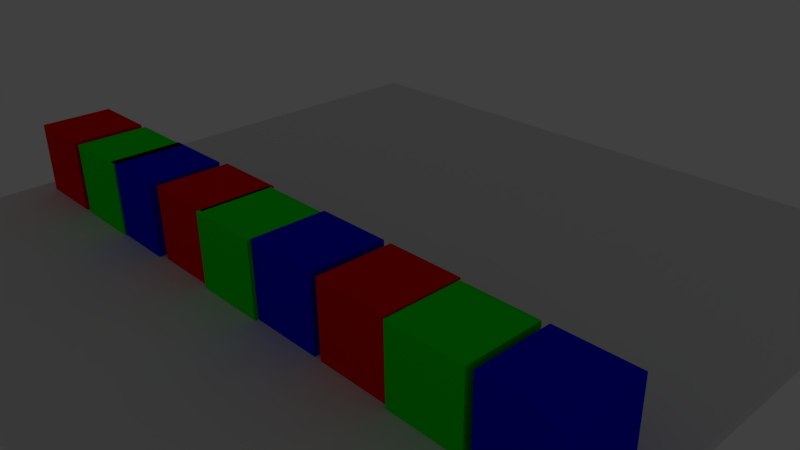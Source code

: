 # Source: test.blend  (saved by Blender 2.79.0; exported with 4.5.12 LTS)
import bpy
from mathutils import Matrix  # noqa: F401  (used for matrix-valued properties, if any)

bpy.ops.wm.read_factory_settings(use_empty=True)
scene = bpy.context.scene
scene.name = 'Scene'

# ---- collections
col_collection_1 = bpy.data.collections.new('Collection 1'); scene.collection.children.link(col_collection_1)
col_collection_1.hide_render = True
col_collection_1.hide_viewport = True
col_collection_5 = bpy.data.collections.new('Collection 5'); scene.collection.children.link(col_collection_5)

# ---- materials (node trees are filled in below, after node groups)
mat_red = bpy.data.materials.new('Red')
mat_red.alpha_threshold = 0.0
mat_red.use_transparent_shadow = False
mat_red.diffuse_color = (1.0, 0.0, 0.0, 1.0)
mat_red.roughness = 0.5
mat_blue = bpy.data.materials.new('Blue')
mat_blue.alpha_threshold = 0.0
mat_blue.use_transparent_shadow = False
mat_blue.diffuse_color = (0.0, 0.0, 1.0, 1.0)
mat_blue.roughness = 0.5
mat_green = bpy.data.materials.new('Green')
mat_green.alpha_threshold = 0.0
mat_green.use_transparent_shadow = False
mat_green.diffuse_color = (0.0, 1.0, 0.0, 1.0)
mat_green.roughness = 0.5
mat_green_001 = bpy.data.materials.new('Green.001')
mat_green_001.alpha_threshold = 0.0
mat_green_001.use_transparent_shadow = False
mat_green_001.diffuse_color = (0.0, 1.0, 0.0, 1.0)
mat_green_001.roughness = 0.5
mat_blue_001 = bpy.data.materials.new('Blue.001')
mat_blue_001.alpha_threshold = 0.0
mat_blue_001.use_transparent_shadow = False
mat_blue_001.diffuse_color = (0.0, 0.0, 1.0, 1.0)
mat_blue_001.roughness = 0.5
mat_red_001 = bpy.data.materials.new('Red.001')
mat_red_001.alpha_threshold = 0.0
mat_red_001.use_transparent_shadow = False
mat_red_001.diffuse_color = (1.0, 0.0, 0.0, 1.0)
mat_red_001.roughness = 0.5

# ---- material node trees

# ---- world
world_world = bpy.data.worlds.new('World'); scene.world = world_world
world_world.color = (0.05088, 0.05088, 0.05088)
world_world.use_sun_shadow = False
world_world.sun_shadow_jitter_overblur = 0.0
world_world.cycles.sampling_method = 'MANUAL'

# ---- cameras
cam_camera = bpy.data.cameras.new('Camera')
cam_camera.clip_end = 100.0
cam_camera.lens = 35.0
cam_camera.sensor_width = 32.0
cam_camera.sensor_height = 18.0
cam_camera.ortho_scale = 7.314
cam_camera.dof.focus_distance = 0.0
cam_camera.dof.aperture_fstop = 128.0

# ---- lights
light_lamp = bpy.data.lights.new('Lamp', 'POINT')
light_lamp.transmission_factor = 0.0
light_lamp.cutoff_distance = 30.0
light_lamp.energy = 100.0
light_lamp.shadow_buffer_clip_start = 1.001
light_lamp.shadow_soft_size = 0.1
light_lamp.shadow_maximum_resolution = 0.006
light_lamp.use_absolute_resolution = True

# ---- meshes
me_block_mesh_007 = bpy.data.meshes.new('Block_mesh.007')
me_block_mesh_007.from_pydata([(-0.0775, -0.0775, -0.0775), (-0.0775, -0.0775, 0.0775), (-0.0775, 0.0775, -0.0775), (-0.0775, 0.0775, 0.0775), (0.0775, -0.0775, -0.0775), (0.0775, -0.0775, 0.0775), (0.0775, 0.0775, -0.0775), (0.0775, 0.0775, 0.0775)], [], [(1, 3, 2, 0), (3, 7, 6, 2), (7, 5, 4, 6), (5, 1, 0, 4), (0, 2, 6, 4), (5, 7, 3, 1)])
me_block_mesh_007.materials.append(mat_red)
me_block_mesh_007.use_remesh_preserve_volume = False
me_block_mesh_007.use_remesh_preserve_attributes = False
me_block_mesh_007.use_mirror_vertex_groups = False
me_block_mesh_007.update()
me_block_mesh_006 = bpy.data.meshes.new('Block_mesh.006')
me_block_mesh_006.from_pydata([(-0.0775, -0.0775, -0.0775), (-0.0775, -0.0775, 0.0775), (-0.0775, 0.0775, -0.0775), (-0.0775, 0.0775, 0.0775), (0.0775, -0.0775, -0.0775), (0.0775, -0.0775, 0.0775), (0.0775, 0.0775, -0.0775), (0.0775, 0.0775, 0.0775)], [], [(1, 3, 2, 0), (3, 7, 6, 2), (7, 5, 4, 6), (5, 1, 0, 4), (0, 2, 6, 4), (5, 7, 3, 1)])
me_block_mesh_006.materials.append(mat_blue)
me_block_mesh_006.use_remesh_preserve_volume = False
me_block_mesh_006.use_remesh_preserve_attributes = False
me_block_mesh_006.use_mirror_vertex_groups = False
me_block_mesh_006.update()
me_block_mesh_005 = bpy.data.meshes.new('Block_mesh.005')
me_block_mesh_005.from_pydata([(-0.0775, -0.0775, -0.0775), (-0.0775, -0.0775, 0.0775), (-0.0775, 0.0775, -0.0775), (-0.0775, 0.0775, 0.0775), (0.0775, -0.0775, -0.0775), (0.0775, -0.0775, 0.0775), (0.0775, 0.0775, -0.0775), (0.0775, 0.0775, 0.0775)], [], [(1, 3, 2, 0), (3, 7, 6, 2), (7, 5, 4, 6), (5, 1, 0, 4), (0, 2, 6, 4), (5, 7, 3, 1)])
me_block_mesh_005.materials.append(mat_green)
me_block_mesh_005.use_remesh_preserve_volume = False
me_block_mesh_005.use_remesh_preserve_attributes = False
me_block_mesh_005.use_mirror_vertex_groups = False
me_block_mesh_005.update()
me_block_mesh_004 = bpy.data.meshes.new('Block_mesh.004')
me_block_mesh_004.from_pydata([(-0.0775, -0.0775, -0.0775), (-0.0775, -0.0775, 0.0775), (-0.0775, 0.0775, -0.0775), (-0.0775, 0.0775, 0.0775), (0.0775, -0.0775, -0.0775), (0.0775, -0.0775, 0.0775), (0.0775, 0.0775, -0.0775), (0.0775, 0.0775, 0.0775)], [], [(1, 3, 2, 0), (3, 7, 6, 2), (7, 5, 4, 6), (5, 1, 0, 4), (0, 2, 6, 4), (5, 7, 3, 1)])
me_block_mesh_004.materials.append(mat_blue)
me_block_mesh_004.use_remesh_preserve_volume = False
me_block_mesh_004.use_remesh_preserve_attributes = False
me_block_mesh_004.use_mirror_vertex_groups = False
me_block_mesh_004.update()
me_block_mesh_003 = bpy.data.meshes.new('Block_mesh.003')
me_block_mesh_003.from_pydata([(-0.0775, -0.0775, -0.0775), (-0.0775, -0.0775, 0.0775), (-0.0775, 0.0775, -0.0775), (-0.0775, 0.0775, 0.0775), (0.0775, -0.0775, -0.0775), (0.0775, -0.0775, 0.0775), (0.0775, 0.0775, -0.0775), (0.0775, 0.0775, 0.0775)], [], [(1, 3, 2, 0), (3, 7, 6, 2), (7, 5, 4, 6), (5, 1, 0, 4), (0, 2, 6, 4), (5, 7, 3, 1)])
me_block_mesh_003.materials.append(mat_green)
me_block_mesh_003.use_remesh_preserve_volume = False
me_block_mesh_003.use_remesh_preserve_attributes = False
me_block_mesh_003.use_mirror_vertex_groups = False
me_block_mesh_003.update()
me_block_mesh_002 = bpy.data.meshes.new('Block_mesh.002')
me_block_mesh_002.from_pydata([(-0.0775, -0.0775, -0.0775), (-0.0775, -0.0775, 0.0775), (-0.0775, 0.0775, -0.0775), (-0.0775, 0.0775, 0.0775), (0.0775, -0.0775, -0.0775), (0.0775, -0.0775, 0.0775), (0.0775, 0.0775, -0.0775), (0.0775, 0.0775, 0.0775)], [], [(1, 3, 2, 0), (3, 7, 6, 2), (7, 5, 4, 6), (5, 1, 0, 4), (0, 2, 6, 4), (5, 7, 3, 1)])
me_block_mesh_002.materials.append(mat_red)
me_block_mesh_002.use_remesh_preserve_volume = False
me_block_mesh_002.use_remesh_preserve_attributes = False
me_block_mesh_002.use_mirror_vertex_groups = False
me_block_mesh_002.update()
me_plane_001 = bpy.data.meshes.new('Plane.001')
me_plane_001.from_pydata([(-0.765, -0.765, 0.0), (0.765, -0.765, 0.0), (-0.765, 0.765, 0.0), (0.765, 0.765, 0.0), (-0.7655, -0.768, -0.01966), (0.7645, -0.768, -0.01966), (-0.7655, 0.762, -0.01966), (0.7645, 0.762, -0.01966)], [], [(0, 2, 3, 1), (4, 5, 7, 6), (1, 3, 7, 5), (2, 0, 4, 6), (3, 2, 6, 7), (0, 1, 5, 4)])
me_plane_001.use_remesh_preserve_volume = False
me_plane_001.use_remesh_preserve_attributes = False
me_plane_001.use_mirror_vertex_groups = False
me_plane_001.update()
me_block_mesh_010 = bpy.data.meshes.new('Block_mesh.010')
me_block_mesh_010.from_pydata([(-0.0775, -0.0775, -0.0775), (-0.0775, -0.0775, 0.0775), (-0.0775, 0.0775, -0.0775), (-0.0775, 0.0775, 0.0775), (0.0775, -0.0775, -0.0775), (0.0775, -0.0775, 0.0775), (0.0775, 0.0775, -0.0775), (0.0775, 0.0775, 0.0775)], [], [(1, 3, 2, 0), (3, 7, 6, 2), (7, 5, 4, 6), (5, 1, 0, 4), (0, 2, 6, 4), (5, 7, 3, 1)])
me_block_mesh_010.materials.append(mat_green_001)
me_block_mesh_010.use_remesh_preserve_volume = False
me_block_mesh_010.use_remesh_preserve_attributes = False
me_block_mesh_010.use_mirror_vertex_groups = False
me_block_mesh_010.update()
me_block_mesh_009 = bpy.data.meshes.new('Block_mesh.009')
me_block_mesh_009.from_pydata([(-0.0775, -0.0775, -0.0775), (-0.0775, -0.0775, 0.0775), (-0.0775, 0.0775, -0.0775), (-0.0775, 0.0775, 0.0775), (0.0775, -0.0775, -0.0775), (0.0775, -0.0775, 0.0775), (0.0775, 0.0775, -0.0775), (0.0775, 0.0775, 0.0775)], [], [(1, 3, 2, 0), (3, 7, 6, 2), (7, 5, 4, 6), (5, 1, 0, 4), (0, 2, 6, 4), (5, 7, 3, 1)])
me_block_mesh_009.materials.append(mat_blue_001)
me_block_mesh_009.use_remesh_preserve_volume = False
me_block_mesh_009.use_remesh_preserve_attributes = False
me_block_mesh_009.use_mirror_vertex_groups = False
me_block_mesh_009.update()
me_block_mesh_008 = bpy.data.meshes.new('Block_mesh.008')
me_block_mesh_008.from_pydata([(-0.0775, -0.0775, -0.0775), (-0.0775, -0.0775, 0.0775), (-0.0775, 0.0775, -0.0775), (-0.0775, 0.0775, 0.0775), (0.0775, -0.0775, -0.0775), (0.0775, -0.0775, 0.0775), (0.0775, 0.0775, -0.0775), (0.0775, 0.0775, 0.0775)], [], [(1, 3, 2, 0), (3, 7, 6, 2), (7, 5, 4, 6), (5, 1, 0, 4), (0, 2, 6, 4), (5, 7, 3, 1)])
me_block_mesh_008.materials.append(mat_red_001)
me_block_mesh_008.use_remesh_preserve_volume = False
me_block_mesh_008.use_remesh_preserve_attributes = False
me_block_mesh_008.use_mirror_vertex_groups = False
me_block_mesh_008.update()

# ---- objects
ob_lamp = bpy.data.objects.new('Lamp', light_lamp)
ob_camera = bpy.data.objects.new('Camera', cam_camera)
ob_mercedes = bpy.data.objects.new('Mercedes', me_block_mesh_007)
ob_target = bpy.data.objects.new('Target', me_block_mesh_006)
ob_starbucks = bpy.data.objects.new('Starbucks', me_block_mesh_005)
ob_texaco = bpy.data.objects.new('Texaco', me_block_mesh_004)
ob_mcdonald_s = bpy.data.objects.new("McDonald's", me_block_mesh_003)
ob_nvidia = bpy.data.objects.new('NVidia', me_block_mesh_002)
ob_table = bpy.data.objects.new('Table', me_plane_001)
ob_burgerking = bpy.data.objects.new('BurgerKing', me_block_mesh_010)
ob_toyota = bpy.data.objects.new('Toyota', me_block_mesh_009)
ob_sri = bpy.data.objects.new('SRI', me_block_mesh_008)

# ---- transforms, parenting, visibility, modifiers, constraints
ob_lamp.location = (4.076, 1.005, 5.904)
ob_lamp.rotation_euler = (0.6503, 0.05522, 1.866)
ob_lamp.lock_rotations_4d = False
ob_lamp.empty_display_type = 'ARROWS'
ob_lamp.color = (0.0, 0.0, 0.0, 0.0)
ob_lamp.lineart.crease_threshold = 0.0
ob_camera.location = (7.481, -6.508, 5.344)
ob_camera.rotation_euler = (1.109, 0.01082, 0.8149)
ob_camera.lock_rotations_4d = False
ob_camera.empty_display_type = 'ARROWS'
ob_camera.color = (0.0, 0.0, 0.0, 0.0)
ob_camera.display_type = 'WIRE'
ob_camera.lineart.crease_threshold = 0.0
ob_mercedes.location = (-1.105, -1.54, 0.5876)
ob_mercedes.scale = (6.461, 6.461, 6.461)
ob_mercedes.lineart.crease_threshold = 0.0
ob_target.location = (0.8615, -1.537, 0.5876)
ob_target.scale = (6.461, 6.461, 6.461)
ob_target.lineart.crease_threshold = 0.0
ob_starbucks.location = (-0.148, -1.583, 0.5876)
ob_starbucks.scale = (6.461, 6.461, 6.461)
ob_starbucks.lineart.crease_threshold = 0.0
ob_texaco.location = (-2.22, -1.587, 0.5876)
ob_texaco.scale = (6.461, 6.461, 6.461)
ob_texaco.lineart.crease_threshold = 0.0
ob_mcdonald_s.location = (-3.092, -1.609, 0.5876)
ob_mcdonald_s.scale = (6.461, 6.461, 6.461)
ob_mcdonald_s.lineart.crease_threshold = 0.0
ob_nvidia.location = (-4.208, -1.611, 0.5876)
ob_nvidia.scale = (6.461, 6.461, 6.461)
ob_nvidia.lineart.crease_threshold = 0.0
ob_table.location = (-0.05343, 0.05791, 0.08304)
ob_table.scale = (6.461, 6.461, 6.461)
ob_table.lineart.crease_threshold = 0.0
ob_burgerking.location = (3.002, -1.583, 0.5876)
ob_burgerking.scale = (6.461, 6.461, 6.461)
ob_burgerking.lineart.crease_threshold = 0.0
ob_toyota.location = (4.086, -1.569, 0.5876)
ob_toyota.scale = (6.452, 6.452, 6.452)
ob_toyota.lineart.crease_threshold = 0.0
ob_sri.location = (1.971, -1.54, 0.5876)
ob_sri.scale = (6.461, 6.461, 6.461)
ob_sri.lineart.crease_threshold = 0.0

# ---- collection membership
col_collection_1.objects.link(ob_lamp)
col_collection_1.objects.link(ob_camera)
col_collection_5.objects.link(ob_mercedes)
col_collection_5.objects.link(ob_target)
col_collection_5.objects.link(ob_starbucks)
col_collection_5.objects.link(ob_texaco)
col_collection_5.objects.link(ob_mcdonald_s)
col_collection_5.objects.link(ob_nvidia)
col_collection_5.objects.link(ob_table)
col_collection_5.objects.link(ob_burgerking)
col_collection_5.objects.link(ob_toyota)
col_collection_5.objects.link(ob_sri)

# ---- scene / render settings (as saved in the file)
scene.camera = ob_camera
scene.frame_start = 1; scene.frame_end = 250; scene.frame_set(2)
scene.render.engine = 'BLENDER_EEVEE_NEXT'
scene.render.resolution_percentage = 50
scene.render.dither_intensity = 0.0
scene.cycles.use_denoising = False
scene.cycles.samples = 128
scene.cycles.sampling_pattern = 'TABULATED_SOBOL'
scene.cycles.light_sampling_threshold = 0.0
scene.cycles.use_adaptive_sampling = False
scene.cycles.use_light_tree = False
scene.cycles.blur_glossy = 0.0
scene.cycles.sample_clamp_indirect = 0.0
scene.view_settings.view_transform = 'Standard'
bpy.context.view_layer.update()
